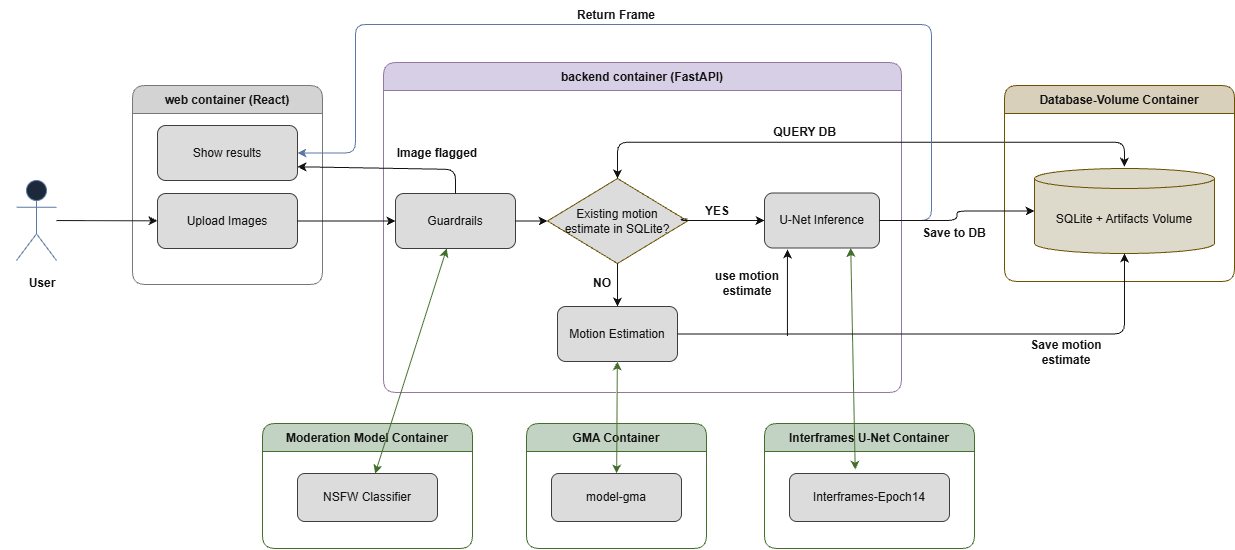

The diagram above was exported from draw.io. Its source (the exported page's mxGraphModel, read from the mxfile embedded in the PNG):
<mxGraphModel dx="1373" dy="939" grid="0" gridSize="10" guides="1" tooltips="1" connect="1" arrows="1" fold="1" page="1" pageScale="1" pageWidth="4681" pageHeight="3300" background="light-dark(#FFFFFF,#FFFFFF)" math="0" shadow="0">
  <root>
    <mxCell id="0" />
    <mxCell id="1" parent="0" />
    <mxCell id="user" parent="1" style="shape=umlActor;verticalLabelPosition=bottom;verticalAlign=top;html=1;outlineConnect=0;fillColor=#dae8fc;strokeColor=#6c8ebf;" value="User" vertex="1">
      <mxGeometry height="80" width="40" x="34" y="236" as="geometry" />
    </mxCell>
    <mxCell id="web_box" parent="1" style="swimlane;startSize=28;fillColor=#1e1e1e;strokeColor=#888888;fontColor=#ffffff;fontStyle=1;rounded=1;" value="web container (React)" vertex="1">
      <mxGeometry height="199" width="190" x="150" y="141" as="geometry" />
    </mxCell>
    <mxCell id="upload_img" parent="web_box" style="rounded=1;whiteSpace=wrap;html=1;fillColor=#141414;strokeColor=#cccccc;fontColor=#ffffff;" value="Upload Images" vertex="1">
      <mxGeometry height="55" width="140" x="25" y="108" as="geometry" />
    </mxCell>
    <mxCell id="9b5x7o8mTcj21clYtWG4-28" parent="web_box" style="rounded=1;whiteSpace=wrap;html=1;fillColor=#141414;strokeColor=#cccccc;fontColor=#ffffff;" value="Show results" vertex="1">
      <mxGeometry height="55" width="140" x="25" y="40" as="geometry" />
    </mxCell>
    <mxCell id="backend_box" parent="1" style="swimlane;startSize=28;fillColor=#241b35;strokeColor=#9673a6;fontColor=#ffffff;fontStyle=1;rounded=1;" value="backend container (FastAPI)" vertex="1">
      <mxGeometry height="330" width="518" x="401" y="118" as="geometry" />
    </mxCell>
    <mxCell id="guardrails" parent="backend_box" style="rounded=1;whiteSpace=wrap;html=1;fillColor=#141414;strokeColor=#cccccc;fontColor=#ffffff;" value="Guardrails" vertex="1">
      <mxGeometry height="55" width="120" x="12" y="131" as="geometry" />
    </mxCell>
    <mxCell id="check_cache" parent="backend_box" style="rhombus;whiteSpace=wrap;html=1;fillColor=#141414;strokeColor=#d6b656;fontColor=#ffffff;" value="Existing motion&#10;estimate in SQLite?" vertex="1">
      <mxGeometry height="85" width="140" x="164" y="116" as="geometry" />
    </mxCell>
    <mxCell id="9b5x7o8mTcj21clYtWG4-17" edge="1" parent="backend_box" source="motion_est" style="edgeStyle=orthogonalEdgeStyle;rounded=0;orthogonalLoop=1;jettySize=auto;html=1;exitX=0.5;exitY=1;exitDx=0;exitDy=0;defaultLabelBackgroundColor=page;labelPadding=0 4;">
      <mxGeometry relative="1" as="geometry">
        <mxPoint x="243.05880916819865" y="285.64706600413615" as="targetPoint" />
      </mxGeometry>
    </mxCell>
    <mxCell id="motion_est" parent="backend_box" style="rounded=1;whiteSpace=wrap;html=1;fillColor=#141414;strokeColor=#cccccc;fontColor=#ffffff;" value="Motion Estimation" vertex="1">
      <mxGeometry height="55" width="120" x="174" y="244" as="geometry" />
    </mxCell>
    <mxCell id="unet_inf" parent="backend_box" style="rounded=1;whiteSpace=wrap;html=1;fillColor=#141414;strokeColor=#cccccc;fontColor=#ffffff;" value="U-Net Inference" vertex="1">
      <mxGeometry height="55" width="115" x="381" y="130.5" as="geometry" />
    </mxCell>
    <mxCell id="e_guard_check" edge="1" parent="backend_box" source="guardrails" style="endArrow=classic;html=1;strokeColor=#ffffff;fontColor=#ffffff;" target="check_cache">
      <mxGeometry relative="1" as="geometry" />
    </mxCell>
    <mxCell id="e_no_motion" edge="1" parent="backend_box" source="check_cache" style="endArrow=classic;html=1;strokeColor=#ffffff;fontColor=#ffffff;labelBackgroundColor=none;" target="motion_est" value="">
      <mxGeometry relative="1" as="geometry" />
    </mxCell>
    <mxCell id="9b5x7o8mTcj21clYtWG4-18" parent="backend_box" style="text;html=1;whiteSpace=wrap;strokeColor=none;fillColor=none;align=center;verticalAlign=middle;rounded=0;fontColor=light-dark(#FFFFFF,#121212);" value="&lt;b&gt;NO&lt;/b&gt;" vertex="1">
      <mxGeometry height="30" width="60" x="189" y="206" as="geometry" />
    </mxCell>
    <mxCell id="9b5x7o8mTcj21clYtWG4-21" parent="backend_box" style="text;html=1;whiteSpace=wrap;strokeColor=none;fillColor=none;align=center;verticalAlign=middle;rounded=0;fontColor=light-dark(#FFFFFF,#121212);" value="&lt;b&gt;YES&lt;/b&gt;" vertex="1">
      <mxGeometry height="30" width="60" x="304" y="134" as="geometry" />
    </mxCell>
    <mxCell id="9b5x7o8mTcj21clYtWG4-24" edge="1" parent="backend_box" source="9b5x7o8mTcj21clYtWG4-23" style="edgeStyle=orthogonalEdgeStyle;rounded=0;orthogonalLoop=1;jettySize=auto;html=1;exitX=0.75;exitY=0;exitDx=0;exitDy=0;defaultLabelBackgroundColor=page;labelPadding=0 4;">
      <mxGeometry relative="1" as="geometry">
        <mxPoint x="394.52944048713243" y="67.41177547679229" as="targetPoint" />
      </mxGeometry>
    </mxCell>
    <mxCell id="9b5x7o8mTcj21clYtWG4-23" parent="backend_box" style="text;html=1;whiteSpace=wrap;strokeColor=none;fillColor=none;align=center;verticalAlign=middle;rounded=0;fontColor=light-dark(#FFFFFF,#121212);" value="&lt;b&gt;QUERY DB&lt;/b&gt;" vertex="1">
      <mxGeometry height="30" width="71" x="386" y="55" as="geometry" />
    </mxCell>
    <mxCell id="9b5x7o8mTcj21clYtWG4-35" edge="1" parent="backend_box" source="check_cache" style="endArrow=classic;html=1;strokeColor=#ffffff;fontColor=#ffffff;edgeStyle=orthogonalEdgeStyle;rounded=1;exitX=0.5;exitY=0;exitDx=0;exitDy=0;startArrow=classic;startFill=1;">
      <mxGeometry relative="1" x="-0.5796" as="geometry">
        <Array as="points">
          <mxPoint x="234" y="79.7" />
          <mxPoint x="740.9" y="79.7" />
        </Array>
        <mxPoint x="235.47000000000003" y="85.28999999999999" as="sourcePoint" />
        <mxPoint x="740.8800000000001" y="104.12" as="targetPoint" />
      </mxGeometry>
    </mxCell>
    <mxCell id="9b5x7o8mTcj21clYtWG4-42" parent="backend_box" style="text;html=1;whiteSpace=wrap;strokeColor=none;fillColor=none;align=center;verticalAlign=middle;rounded=0;fontColor=light-dark(#FFFFFF,#121212);" value="&lt;b&gt;Image flagged&lt;/b&gt;" vertex="1">
      <mxGeometry height="30" width="84" x="12" y="76" as="geometry" />
    </mxCell>
    <mxCell id="9b5x7o8mTcj21clYtWG4-44" edge="1" parent="backend_box" source="9b5x7o8mTcj21clYtWG4-21" style="endArrow=classic;html=1;strokeColor=#ffffff;fontColor=#ffffff;edgeStyle=orthogonalEdgeStyle;rounded=1;entryX=0;entryY=0.5;entryDx=0;entryDy=0;exitX=0;exitY=0.75;exitDx=0;exitDy=0;" target="unet_inf">
      <mxGeometry relative="1" x="-0.7665" as="geometry">
        <Array as="points">
          <mxPoint x="297.6" y="156.5" />
          <mxPoint x="297.6" y="158" />
        </Array>
        <mxPoint x="401" y="323.59" as="sourcePoint" />
        <mxPoint x="401" y="237" as="targetPoint" />
      </mxGeometry>
    </mxCell>
    <mxCell id="9b5x7o8mTcj21clYtWG4-47" parent="backend_box" style="text;html=1;whiteSpace=wrap;strokeColor=none;fillColor=none;align=center;verticalAlign=middle;rounded=0;fontColor=light-dark(#FFFFFF,#121212);" value="&lt;b&gt;use motion estimate&lt;/b&gt;" vertex="1">
      <mxGeometry height="30" width="84" x="322" y="206" as="geometry" />
    </mxCell>
    <mxCell id="db_box" parent="1" style="swimlane;startSize=28;fillColor=#2b220a;strokeColor=#d6b656;fontColor=#ffffff;fontStyle=1;rounded=1;" value="Database-Volume Container" vertex="1">
      <mxGeometry height="196" width="230" x="1022" y="141" as="geometry" />
    </mxCell>
    <mxCell id="sqlite_cyl" parent="db_box" style="shape=cylinder3;whiteSpace=wrap;html=1;boundedLbl=1;backgroundOutline=1;size=10;fillColor=#1c1707;strokeColor=#d6b656;fontColor=#ffffff;" value="SQLite + Artifacts Volume" vertex="1">
      <mxGeometry height="85" width="180" x="30" y="83" as="geometry" />
    </mxCell>
    <mxCell id="mod_box" parent="1" style="swimlane;startSize=28;fillColor=#162916;strokeColor=#82b366;fontColor=#ffffff;fontStyle=1;rounded=1;" value="Moderation Model Container" vertex="1">
      <mxGeometry height="125" width="210" x="280" y="479" as="geometry" />
    </mxCell>
    <mxCell id="nsfw_node" parent="mod_box" style="rounded=1;whiteSpace=wrap;html=1;fillColor=#141414;strokeColor=#cccccc;fontColor=#ffffff;" value="NSFW Classifier" vertex="1">
      <mxGeometry height="48" width="140" x="35" y="50" as="geometry" />
    </mxCell>
    <mxCell id="9b5x7o8mTcj21clYtWG4-49" edge="1" parent="1" source="gma_box" style="edgeStyle=orthogonalEdgeStyle;rounded=0;orthogonalLoop=1;jettySize=auto;html=1;defaultLabelBackgroundColor=page;labelPadding=0 4;" target="motion_est" value="">
      <mxGeometry relative="1" as="geometry" />
    </mxCell>
    <mxCell id="gma_box" parent="1" style="swimlane;startSize=28;fillColor=#162916;strokeColor=#82b366;fontColor=#ffffff;fontStyle=1;rounded=1;" value="GMA Container" vertex="1">
      <mxGeometry height="125" width="180" x="544" y="479" as="geometry" />
    </mxCell>
    <mxCell id="gma_node" parent="gma_box" style="rounded=1;whiteSpace=wrap;html=1;fillColor=#141414;strokeColor=#cccccc;fontColor=#ffffff;" value="model-gma" vertex="1">
      <mxGeometry height="48" width="130" x="25" y="50" as="geometry" />
    </mxCell>
    <mxCell id="unet_box" parent="1" style="swimlane;startSize=28;fillColor=#162916;strokeColor=#82b366;fontColor=#ffffff;fontStyle=1;rounded=1;" value="Interframes U-Net Container" vertex="1">
      <mxGeometry height="125" width="210" x="782" y="479" as="geometry" />
    </mxCell>
    <mxCell id="unet_node" parent="unet_box" style="rounded=1;whiteSpace=wrap;html=1;fillColor=#141414;strokeColor=#cccccc;fontColor=#ffffff;" value="Interframes-Epoch14" vertex="1">
      <mxGeometry height="48" width="160" x="25" y="50" as="geometry" />
    </mxCell>
    <mxCell id="e_user_web" edge="1" parent="1" source="user" style="endArrow=classic;html=1;strokeColor=#ffffff;fontColor=#ffffff;" target="upload_img">
      <mxGeometry relative="1" as="geometry" />
    </mxCell>
    <mxCell id="e_web_guard" edge="1" parent="1" source="upload_img" style="endArrow=classic;html=1;strokeColor=#ffffff;fontColor=#ffffff;" target="guardrails">
      <mxGeometry relative="1" as="geometry" />
    </mxCell>
    <mxCell id="e_back_web" edge="1" parent="1" source="unet_inf" style="endArrow=classic;html=1;strokeColor=#6c8ebf;fontColor=#FFFFFF;edgeStyle=orthogonalEdgeStyle;rounded=1;exitX=1;exitY=0.5;exitDx=0;exitDy=0;entryX=1;entryY=0.5;entryDx=0;entryDy=0;" target="9b5x7o8mTcj21clYtWG4-28" value="">
      <mxGeometry relative="1" x="0.2966" as="geometry">
        <Array as="points">
          <mxPoint x="948.9" y="276" />
          <mxPoint x="948.9" y="80" />
          <mxPoint x="372.9" y="80" />
          <mxPoint x="372.9" y="208.5" />
        </Array>
      </mxGeometry>
    </mxCell>
    <mxCell id="e_guard_mod" edge="1" parent="1" source="guardrails" style="endArrow=classic;startArrow=classic;html=1;strokeColor=#82b366;fontColor=#ffffff;" target="nsfw_node">
      <mxGeometry relative="1" as="geometry" />
    </mxCell>
    <mxCell id="e_motion_gma" edge="1" parent="1" source="motion_est" style="endArrow=classic;startArrow=classic;html=1;strokeColor=#82b366;fontColor=#ffffff;" target="gma_node">
      <mxGeometry relative="1" as="geometry" />
    </mxCell>
    <mxCell id="e_unet_model" edge="1" parent="1" source="unet_inf" style="endArrow=classic;startArrow=classic;html=1;strokeColor=#82b366;fontColor=#ffffff;exitX=0.75;exitY=1;exitDx=0;exitDy=0;">
      <mxGeometry relative="1" as="geometry">
        <mxPoint x="872.71" y="309.65" as="sourcePoint" />
        <mxPoint x="872.71" y="525.18" as="targetPoint" />
      </mxGeometry>
    </mxCell>
    <mxCell id="9b5x7o8mTcj21clYtWG4-26" parent="1" style="text;html=1;whiteSpace=wrap;strokeColor=none;fillColor=none;align=center;verticalAlign=middle;rounded=0;fontColor=light-dark(#FFFFFF,#121212);" value="&lt;b&gt;Return Frame&lt;/b&gt;" vertex="1">
      <mxGeometry height="30" width="84" x="592" y="56" as="geometry" />
    </mxCell>
    <mxCell id="9b5x7o8mTcj21clYtWG4-29" parent="1" style="text;html=1;whiteSpace=wrap;strokeColor=none;fillColor=none;align=center;verticalAlign=middle;rounded=0;fontColor=light-dark(#FFFFFF,#121212);" value="&lt;b&gt;Save to DB&lt;/b&gt;" vertex="1">
      <mxGeometry height="30" width="84" x="930" y="274" as="geometry" />
    </mxCell>
    <mxCell id="e_motion_unet" edge="1" parent="1" source="motion_est" style="endArrow=classic;html=1;strokeColor=#ffffff;fontColor=#ffffff;edgeStyle=orthogonalEdgeStyle;rounded=1;exitX=1;exitY=0.5;exitDx=0;exitDy=0;" target="sqlite_cyl">
      <mxGeometry relative="1" x="-0.5564" as="geometry">
        <mxPoint x="1147.53" y="305.88" as="targetPoint" />
      </mxGeometry>
    </mxCell>
    <mxCell id="9b5x7o8mTcj21clYtWG4-33" edge="1" parent="1" style="endArrow=classic;html=1;strokeColor=#ffffff;fontColor=#ffffff;edgeStyle=orthogonalEdgeStyle;rounded=1;">
      <mxGeometry relative="1" x="-0.5556" as="geometry">
        <mxPoint x="804.94" y="391.53" as="sourcePoint" />
        <mxPoint x="804.94" y="304.94" as="targetPoint" />
      </mxGeometry>
    </mxCell>
    <mxCell id="9b5x7o8mTcj21clYtWG4-34" parent="1" style="text;html=1;whiteSpace=wrap;strokeColor=none;fillColor=none;align=center;verticalAlign=middle;rounded=0;fontColor=light-dark(#FFFFFF,#121212);" value="&lt;b&gt;Save motion estimate&lt;/b&gt;" vertex="1">
      <mxGeometry height="30" width="84" x="1042" y="393" as="geometry" />
    </mxCell>
    <mxCell id="9b5x7o8mTcj21clYtWG4-41" edge="1" parent="1" source="guardrails" style="endArrow=classic;html=1;strokeColor=#ffffff;fontColor=#ffffff;exitX=0.5;exitY=0;exitDx=0;exitDy=0;entryX=1;entryY=0.75;entryDx=0;entryDy=0;" target="9b5x7o8mTcj21clYtWG4-28">
      <mxGeometry relative="1" as="geometry">
        <Array as="points">
          <mxPoint x="473" y="224.94" />
        </Array>
        <mxPoint x="348" y="266" as="sourcePoint" />
        <mxPoint x="446" y="266" as="targetPoint" />
      </mxGeometry>
    </mxCell>
    <mxCell id="9b5x7o8mTcj21clYtWG4-45" edge="1" parent="1" source="unet_inf" style="endArrow=classic;html=1;strokeColor=#ffffff;fontColor=#ffffff;edgeStyle=orthogonalEdgeStyle;rounded=1;entryX=0;entryY=0.5;entryDx=0;entryDy=0;entryPerimeter=0;exitX=1;exitY=0.5;exitDx=0;exitDy=0;" target="sqlite_cyl">
      <mxGeometry relative="1" x="-0.5556" as="geometry">
        <mxPoint x="800" y="419.59" as="sourcePoint" />
        <mxPoint x="800" y="333" as="targetPoint" />
      </mxGeometry>
    </mxCell>
    <mxCell id="9b5x7o8mTcj21clYtWG4-53" parent="1" style="text;html=1;whiteSpace=wrap;strokeColor=none;fillColor=none;align=center;verticalAlign=middle;rounded=0;fontColor=light-dark(#FFFFFF,#121212);" value="&lt;b&gt;User&lt;/b&gt;" vertex="1">
      <mxGeometry height="30" width="84" x="18" y="324" as="geometry" />
    </mxCell>
  </root>
</mxGraphModel>